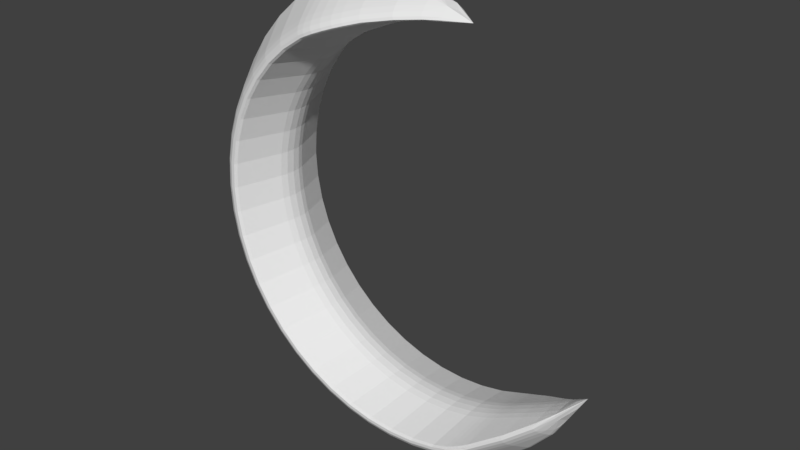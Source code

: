 # Source: crescent_moon_tower.blend  (saved by Blender 2.78.0; exported with 4.5.12 LTS)
import bpy
from mathutils import Matrix  # noqa: F401  (used for matrix-valued properties, if any)

bpy.ops.wm.read_factory_settings(use_empty=True)
scene = bpy.context.scene
scene.name = 'Scene'

# ---- collections
col_collection_1 = bpy.data.collections.new('Collection 1'); scene.collection.children.link(col_collection_1)

# ---- world
world_world = bpy.data.worlds.new('World'); scene.world = world_world
world_world.color = (0.05088, 0.05088, 0.05088)
world_world.use_sun_shadow = False
world_world.sun_shadow_jitter_overblur = 0.0
world_world.cycles.sampling_method = 'MANUAL'

# ---- meshes
me_torus = bpy.data.meshes.new('Torus')
me_torus.from_pydata([(0.3608, 3.029, 0.22), (0.6273, 3.013, -2.702e-09), (0.3742, 3.02, 0.1191), (0.3789, 3.016, -1.661e-18), (0.3742, 3.02, -0.1191), (0.1741, 3.009, 0.2198), (0.1741, 3.009, -0.2198), (0.1896, 2.999, 0.119), (0.195, 2.996, -6.425e-17), (0.1896, 2.999, -0.119), (-0.09875, 2.957, -0.2197), (-0.09875, 2.957, 0.2197), (-0.08112, 2.948, -0.1189), (-0.07493, 2.944, -8.319e-17), (-0.08112, 2.948, 0.1189), (-0.4475, 2.861, -0.2195), (-0.4475, 2.861, 0.2195), (-0.4278, 2.852, -0.1188), (-0.4209, 2.848, -1.019e-16), (-0.4278, 2.852, 0.1188), (-1.231, 2.519, 0.2195), (-1.231, 2.519, -0.2195), (-1.208, 2.511, 0.1188), (-1.199, 2.508, -1.225e-16), (-1.208, 2.511, -0.1188), (-1.538, 2.314, -0.2195), (-1.538, 2.314, 0.2195), (-1.513, 2.307, -0.1188), (-1.504, 2.305, -1.225e-16), (-1.513, 2.307, 0.1188), (-1.816, 2.07, -0.2195), (-1.816, 2.07, 0.2195), (-1.789, 2.065, -0.1188), (-1.779, 2.063, -1.225e-16), (-1.789, 2.065, 0.1188), (-2.059, 1.793, -0.2195), (-2.059, 1.793, 0.2195), (-2.031, 1.789, -0.1188), (-2.021, 1.788, -1.225e-16), (-2.031, 1.789, 0.1188), (-2.264, 1.486, -0.2195), (-2.264, 1.486, 0.2195), (-2.235, 1.484, -0.1188), (-2.224, 1.483, -1.225e-16), (-2.235, 1.484, 0.1188), (-2.428, 1.155, 0.2195), (-2.428, 1.155, -0.2195), (-2.397, 1.155, 0.1188), (-2.386, 1.155, -1.225e-16), (-2.397, 1.155, -0.1188), (-2.546, 0.805, -0.2195), (-2.546, 0.805, 0.2195), (-2.515, 0.8072, -0.1188), (-2.504, 0.808, -1.225e-16), (-2.515, 0.8072, 0.1188), (-2.618, 0.4429, 0.2195), (-2.618, 0.4429, -0.2195), (-2.587, 0.4472, 0.1188), (-2.576, 0.4487, -1.225e-16), (-2.587, 0.4472, -0.1188), (-2.642, 0.0745, -0.2195), (-2.642, 0.0745, 0.2195), (-2.611, 0.08093, -0.1188), (-2.6, 0.08318, -1.225e-16), (-2.611, 0.08093, 0.1188), (-2.618, -0.2939, -0.2195), (-2.618, -0.2939, 0.2195), (-2.587, -0.2853, -0.1188), (-2.576, -0.2823, -1.225e-16), (-2.587, -0.2853, 0.1188), (-2.546, -0.6559, -0.2195), (-2.546, -0.6559, 0.2195), (-2.515, -0.6453, -0.1188), (-2.504, -0.6416, -1.225e-16), (-2.515, -0.6453, 0.1188), (-2.428, -1.006, -0.2195), (-2.428, -1.006, 0.2195), (-2.397, -0.9929, -0.1188), (-2.386, -0.9885, -1.225e-16), (-2.397, -0.9929, 0.1188), (-2.264, -1.337, 0.2195), (-2.264, -1.337, -0.2195), (-2.235, -1.322, 0.1188), (-2.224, -1.317, -1.225e-16), (-2.235, -1.322, -0.1188), (-2.059, -1.644, -0.2195), (-2.059, -1.644, 0.2195), (-2.031, -1.627, -0.1188), (-2.021, -1.622, -1.225e-16), (-2.031, -1.627, 0.1188), (-1.816, -1.921, 0.2195), (-1.816, -1.921, -0.2195), (-1.789, -1.903, 0.1188), (-1.779, -1.897, -1.225e-16), (-1.789, -1.903, -0.1188), (-1.538, -2.165, 0.2195), (-1.538, -2.165, -0.2195), (-1.513, -2.145, 0.1188), (-1.504, -2.138, -1.225e-16), (-1.513, -2.145, -0.1188), (-1.231, -2.37, -0.2195), (-1.231, -2.37, 0.2195), (-1.208, -2.349, -0.1188), (-1.199, -2.342, -1.225e-16), (-1.208, -2.349, 0.1188), (-0.9002, -2.533, -0.2195), (-0.9002, -2.533, 0.2195), (-0.8785, -2.512, -0.1188), (-0.8708, -2.504, -1.225e-16), (-0.8785, -2.512, 0.1188), (-0.5506, -2.652, 0.2195), (-0.5506, -2.652, -0.2195), (-0.5309, -2.63, 0.1188), (-0.524, -2.622, -1.225e-16), (-0.5309, -2.63, -0.1188), (-0.1885, -2.724, 0.2195), (-0.1885, -2.724, -0.2195), (-0.1709, -2.701, 0.1188), (-0.1647, -2.693, -1.225e-16), (-0.1709, -2.701, -0.1188), (0.1799, -2.748, 0.2195), (0.1799, -2.748, -0.2195), (0.1954, -2.725, 0.1188), (0.2008, -2.717, -1.225e-16), (0.1954, -2.725, -0.1188), (0.5482, -2.724, 0.2195), (0.5482, -2.724, -0.2195), (0.5616, -2.701, 0.1188), (0.5663, -2.693, -1.225e-16), (0.5616, -2.701, -0.1188), (0.9103, -2.652, -0.2195), (0.9103, -2.652, 0.2195), (0.9216, -2.63, -0.1188), (0.9256, -2.622, -1.225e-16), (0.9216, -2.63, 0.1188), (1.821, -2.25, 0.2195), (1.821, -2.25, -0.2195), (1.829, -2.23, 0.1188), (1.831, -2.223, -5.685e-09), (1.829, -2.23, -0.1188), (2.14, -2.08, -0.2196), (2.14, -2.08, 0.2196), (2.146, -2.06, -0.1188), (2.148, -2.054, -6.04e-09), (2.146, -2.06, 0.1188), (2.354, -1.95, -0.2198), (2.354, -1.95, 0.2198), (2.549, -1.763, 1.509e-08), (2.358, -1.932, -0.119), (2.359, -1.926, -6.04e-09), (2.358, -1.932, 0.119), (0.3403, 3.124, 0.1729), (0.3466, 3.077, 0.2216), (0.3537, 3.044, 0.2378), (0.3608, 3.029, -0.22), (0.6644, 3.015, -3.552e-05), (0.3537, 3.044, -0.2378), (0.3466, 3.077, -0.2216), (0.3403, 3.124, -0.1729), (0.3353, 3.19, -0.09655), (0.07678, 3.263, 0.1223), (0.1506, 3.024, 0.3217), (0.09017, 3.195, 0.2248), (0.1058, 3.131, 0.3019), (0.1221, 3.078, 0.346), (0.1375, 3.041, 0.3528), (0.07678, 3.263, -0.1223), (0.1506, 3.024, -0.3217), (0.09017, 3.195, -0.2248), (0.1058, 3.131, -0.3019), (0.1221, 3.078, -0.346), (0.1375, 3.041, -0.3528), (-0.1677, 2.995, 0.483), (-0.2755, 3.227, 0.2967), (-0.1839, 3.012, 0.5155), (-0.2049, 3.048, 0.5108), (-0.2288, 3.1, 0.4696), (-0.2531, 3.161, 0.3958), (-0.2755, 3.227, -0.2967), (-0.1677, 2.995, -0.483), (-0.2531, 3.161, -0.3958), (-0.2288, 3.1, -0.4696), (-0.2049, 3.048, -0.5108), (-0.1839, 3.012, -0.5155), (-0.7106, 3.139, 0.4621), (-0.5703, 2.918, 0.6391), (-0.6796, 3.077, 0.5589), (-0.6469, 3.018, 0.6303), (-0.6159, 2.969, 0.6695), (-0.5895, 2.935, 0.6725), (-0.5703, 2.918, -0.6391), (-0.7106, 3.139, -0.4621), (-0.5895, 2.935, -0.6725), (-0.6159, 2.969, -0.6695), (-0.6469, 3.018, -0.6303), (-0.6796, 3.077, -0.5589), (-1.448, 2.588, 0.8363), (-1.648, 2.78, 0.6677), (-1.472, 2.602, 0.8706), (-1.509, 2.632, 0.869), (-1.553, 2.675, 0.8317), (-1.601, 2.726, 0.7623), (-1.648, 2.78, -0.6677), (-1.448, 2.588, -0.8363), (-1.601, 2.726, -0.7623), (-1.553, 2.675, -0.8317), (-1.509, 2.632, -0.869), (-1.472, 2.602, -0.8706), (-1.771, 2.372, 0.8363), (-1.999, 2.546, 0.6677), (-1.798, 2.385, 0.8706), (-1.839, 2.412, 0.869), (-1.889, 2.45, 0.8317), (-1.945, 2.496, 0.7623), (-1.771, 2.372, -0.8363), (-1.999, 2.546, -0.6677), (-1.798, 2.385, -0.8706), (-1.839, 2.412, -0.869), (-1.889, 2.45, -0.8317), (-1.945, 2.496, -0.7623), (-2.063, 2.116, 0.8363), (-2.317, 2.267, 0.6677), (-2.092, 2.127, 0.8706), (-2.137, 2.15, 0.869), (-2.194, 2.183, 0.8317), (-2.255, 2.224, 0.7623), (-2.063, 2.116, -0.8363), (-2.317, 2.267, -0.6677), (-2.092, 2.127, -0.8706), (-2.137, 2.15, -0.869), (-2.194, 2.183, -0.8317), (-2.255, 2.224, -0.7623), (-2.319, 1.824, 0.8363), (-2.595, 1.95, 0.6677), (-2.35, 1.832, 0.8706), (-2.399, 1.851, 0.869), (-2.46, 1.879, 0.8317), (-2.528, 1.913, 0.7623), (-2.595, 1.95, -0.6677), (-2.319, 1.824, -0.8363), (-2.528, 1.913, -0.7623), (-2.46, 1.879, -0.8317), (-2.399, 1.851, -0.869), (-2.35, 1.832, -0.8706), (-2.535, 1.501, 0.8363), (-2.83, 1.599, 0.6677), (-2.568, 1.507, 0.8706), (-2.62, 1.521, 0.869), (-2.685, 1.543, 0.8317), (-2.757, 1.57, 0.7623), (-2.535, 1.501, -0.8363), (-2.83, 1.599, -0.6677), (-2.568, 1.507, -0.8706), (-2.62, 1.521, -0.869), (-2.685, 1.543, -0.8317), (-2.757, 1.57, -0.7623), (-2.707, 1.152, 0.8363), (-3.016, 1.22, 0.6677), (-2.741, 1.156, 0.8706), (-2.795, 1.165, 0.869), (-2.864, 1.18, 0.8317), (-2.94, 1.199, 0.7623), (-2.707, 1.152, -0.8363), (-3.016, 1.22, -0.6677), (-2.741, 1.156, -0.8706), (-2.795, 1.165, -0.869), (-2.864, 1.18, -0.8317), (-2.94, 1.199, -0.7623), (-3.152, 0.8207, 0.6677), (-2.832, 0.7845, 0.8363), (-3.073, 0.8081, 0.7623), (-2.994, 0.7972, 0.8317), (-2.923, 0.7892, 0.869), (-2.867, 0.7848, 0.8706), (-2.832, 0.7845, -0.8363), (-3.152, 0.8207, -0.6677), (-2.867, 0.7848, -0.8706), (-2.923, 0.7892, -0.869), (-2.994, 0.7972, -0.8317), (-3.073, 0.8081, -0.7623), (-3.234, 0.4067, 0.6677), (-2.907, 0.4034, 0.8363), (-3.153, 0.4029, 0.7623), (-3.073, 0.4006, 0.8317), (-3.0, 0.3998, 0.869), (-2.943, 0.4008, 0.8706), (-3.234, 0.4067, -0.6677), (-2.907, 0.4034, -0.8363), (-3.153, 0.4029, -0.7623), (-3.073, 0.4006, -0.8317), (-3.0, 0.3998, -0.869), (-2.943, 0.4008, -0.8706), (-2.933, 0.01563, 0.8363), (-3.262, -0.01452, 0.6677), (-2.969, 0.01009, 0.8706), (-3.026, 0.003671, 0.869), (-3.099, -0.002998, 0.8317), (-3.18, -0.009265, 0.7623), (-3.262, -0.01452, -0.6677), (-2.933, 0.01563, -0.8363), (-3.18, -0.009265, -0.7623), (-3.099, -0.002998, -0.8317), (-3.026, 0.003671, -0.869), (-2.969, 0.01009, -0.8706), (-2.907, -0.3721, 0.8363), (-3.234, -0.4357, 0.6677), (-2.943, -0.3806, 0.8706), (-3.0, -0.3925, 0.869), (-3.073, -0.4066, 0.8317), (-3.153, -0.4215, 0.7623), (-3.234, -0.4357, -0.6677), (-2.907, -0.3721, -0.8363), (-3.153, -0.4215, -0.7623), (-3.073, -0.4066, -0.8317), (-3.0, -0.3925, -0.869), (-2.943, -0.3806, -0.8706), (-2.832, -0.7532, 0.8363), (-3.152, -0.8497, 0.6677), (-2.867, -0.7647, 0.8706), (-2.923, -0.7819, 0.869), (-2.994, -0.8032, 0.8317), (-3.073, -0.8266, 0.7623), (-2.832, -0.7532, -0.8363), (-3.152, -0.8497, -0.6677), (-2.867, -0.7647, -0.8706), (-2.923, -0.7819, -0.869), (-2.994, -0.8032, -0.8317), (-3.073, -0.8266, -0.7623), (-2.707, -1.121, 0.8363), (-3.016, -1.249, 0.6677), (-2.741, -1.135, 0.8706), (-2.795, -1.158, 0.869), (-2.864, -1.186, 0.8317), (-2.94, -1.218, 0.7623), (-2.707, -1.121, -0.8363), (-3.016, -1.249, -0.6677), (-2.741, -1.135, -0.8706), (-2.795, -1.158, -0.869), (-2.864, -1.186, -0.8317), (-2.94, -1.218, -0.7623), (-2.83, -1.628, 0.6677), (-2.535, -1.47, 0.8363), (-2.757, -1.588, 0.7623), (-2.685, -1.549, 0.8317), (-2.62, -1.514, 0.869), (-2.568, -1.487, 0.8706), (-2.535, -1.47, -0.8363), (-2.83, -1.628, -0.6677), (-2.568, -1.487, -0.8706), (-2.62, -1.514, -0.869), (-2.685, -1.549, -0.8317), (-2.757, -1.588, -0.7623), (-2.319, -1.793, 0.8363), (-2.595, -1.979, 0.6677), (-2.35, -1.812, 0.8706), (-2.399, -1.844, 0.869), (-2.46, -1.885, 0.8317), (-2.528, -1.932, 0.7623), (-2.319, -1.793, -0.8363), (-2.595, -1.979, -0.6677), (-2.35, -1.812, -0.8706), (-2.399, -1.844, -0.869), (-2.46, -1.885, -0.8317), (-2.528, -1.932, -0.7623), (-2.317, -2.296, 0.6677), (-2.063, -2.085, 0.8363), (-2.255, -2.242, 0.7623), (-2.194, -2.189, 0.8317), (-2.137, -2.143, 0.869), (-2.092, -2.107, 0.8706), (-2.063, -2.085, -0.8363), (-2.317, -2.296, -0.6677), (-2.092, -2.107, -0.8706), (-2.137, -2.143, -0.869), (-2.194, -2.189, -0.8317), (-2.255, -2.242, -0.7623), (-1.999, -2.575, 0.6677), (-1.771, -2.341, 0.8363), (-1.945, -2.515, 0.7623), (-1.889, -2.456, 0.8317), (-1.839, -2.404, 0.869), (-1.798, -2.365, 0.8706), (-1.999, -2.575, -0.6677), (-1.771, -2.341, -0.8363), (-1.945, -2.515, -0.7623), (-1.889, -2.456, -0.8317), (-1.839, -2.404, -0.869), (-1.798, -2.365, -0.8706), (-1.448, -2.557, 0.8363), (-1.648, -2.809, 0.6677), (-1.472, -2.582, 0.8706), (-1.509, -2.625, 0.869), (-1.553, -2.681, 0.8317), (-1.601, -2.744, 0.7623), (-1.448, -2.557, -0.8363), (-1.648, -2.809, -0.6677), (-1.472, -2.582, -0.8706), (-1.509, -2.625, -0.869), (-1.553, -2.681, -0.8317), (-1.601, -2.744, -0.7623), (-1.099, -2.729, 0.8363), (-1.27, -2.996, 0.6677), (-1.121, -2.755, 0.8706), (-1.153, -2.8, 0.869), (-1.19, -2.86, 0.8317), (-1.231, -2.927, 0.7623), (-1.27, -2.996, -0.6677), (-1.099, -2.729, -0.8363), (-1.231, -2.927, -0.7623), (-1.19, -2.86, -0.8317), (-1.153, -2.8, -0.869), (-1.121, -2.755, -0.8706), (-0.7311, -2.854, 0.8363), (-0.8702, -3.131, 0.6677), (-0.7504, -2.881, 0.8706), (-0.7767, -2.928, 0.869), (-0.8075, -2.99, 0.8317), (-0.8397, -3.06, 0.7623), (-0.7311, -2.854, -0.8363), (-0.8702, -3.131, -0.6677), (-0.7504, -2.881, -0.8706), (-0.7767, -2.928, -0.869), (-0.8075, -2.99, -0.8317), (-0.8397, -3.06, -0.7623), (-0.35, -2.93, 0.8363), (-0.4562, -3.214, 0.6677), (-0.3664, -2.958, 0.8706), (-0.3873, -3.006, 0.869), (-0.4108, -3.068, 0.8317), (-0.4346, -3.14, 0.7623), (-0.4562, -3.214, -0.6677), (-0.35, -2.93, -0.8363), (-0.4346, -3.14, -0.7623), (-0.4108, -3.068, -0.8317), (-0.3873, -3.006, -0.869), (-0.3664, -2.958, -0.8706), (0.03773, -2.955, 0.8363), (-0.03504, -3.241, 0.6677), (0.02436, -2.983, 0.8706), (0.008862, -3.032, 0.869), (-0.007239, -3.095, 0.8317), (-0.02237, -3.167, 0.7623), (0.03773, -2.955, -0.8363), (-0.03504, -3.241, -0.6677), (0.02436, -2.983, -0.8706), (0.008862, -3.032, -0.869), (-0.007239, -3.095, -0.8317), (-0.02237, -3.167, -0.7623), (0.4255, -2.93, 0.8363), (0.3861, -3.214, 0.6677), (0.4151, -2.958, 0.8706), (0.405, -3.006, 0.869), (0.3963, -3.068, 0.8317), (0.3898, -3.14, 0.7623), (0.4255, -2.93, -0.8363), (0.3861, -3.214, -0.6677), (0.4151, -2.958, -0.8706), (0.405, -3.006, -0.869), (0.3963, -3.068, -0.8317), (0.3898, -3.14, -0.7623), (0.8001, -3.131, 0.6677), (0.8066, -2.854, 0.8363), (0.795, -3.06, 0.7623), (0.793, -2.99, 0.8317), (0.7944, -2.928, 0.869), (0.7991, -2.881, 0.8706), (0.8066, -2.854, -0.8363), (0.8001, -3.131, -0.6677), (0.7991, -2.881, -0.8706), (0.7944, -2.928, -0.869), (0.793, -2.99, -0.8317), (0.795, -3.06, -0.7623), (1.782, -2.359, 0.579), (1.839, -2.614, 0.4025), (1.78, -2.385, 0.6124), (1.786, -2.428, 0.6095), (1.798, -2.484, 0.5704), (1.816, -2.548, 0.4991), (1.782, -2.359, -0.579), (1.839, -2.614, -0.4025), (1.78, -2.385, -0.6124), (1.786, -2.428, -0.6095), (1.798, -2.484, -0.5704), (1.816, -2.548, -0.4991), (2.127, -2.124, 0.3731), (2.215, -2.364, 0.1847), (2.128, -2.147, 0.4053), (2.139, -2.188, 0.4002), (2.158, -2.241, 0.3586), (2.184, -2.302, 0.2843), (2.215, -2.364, -0.1847), (2.127, -2.124, -0.3731), (2.184, -2.302, -0.2843), (2.158, -2.241, -0.3586), (2.139, -2.188, -0.4002), (2.128, -2.147, -0.4053), (2.357, -1.966, 0.2349), (2.372, -1.996, 0.2173), (2.395, -2.038, 0.1686), (2.701, -1.655, -2.775e-05), (2.395, -2.038, -0.1686), (2.372, -1.996, -0.2173), (2.357, -1.966, -0.2349), (0.07585, 3.269, 0.1134), (0.07585, 3.269, -0.1134), (0.07218, 3.29, 0.06139), (0.07089, 3.297, 0.0), (0.07218, 3.29, -0.06139), (-0.3103, 3.337, 0.1144), (-0.3103, 3.337, -0.1144), (-0.317, 3.358, 0.06191), (-0.3193, 3.365, 5.96e-08), (-0.317, 3.358, -0.06191), (-0.8058, 3.343, -0.1153), (-0.8058, 3.343, 0.1153), (-0.8155, 3.363, -0.06239), (-0.8189, 3.371, 4.47e-08), (-0.8155, 3.363, 0.06239), (-1.887, 3.068, -0.1162), (-1.887, 3.068, 0.1162), (-1.902, 3.086, -0.06291), (-1.907, 3.093, 5.215e-08), (-1.902, 3.086, 0.06291), (-2.277, 2.807, 0.1162), (-2.277, 2.807, -0.1162), (-2.295, 2.824, 0.06291), (-2.301, 2.83, 6.706e-08), (-2.295, 2.824, -0.06291), (-2.629, 2.498, 0.1162), (-2.629, 2.498, -0.1162), (-2.65, 2.512, 0.06291), (-2.657, 2.518, 8.941e-08), (-2.65, 2.512, -0.06291), (-2.939, 2.145, -0.1162), (-2.939, 2.145, 0.1162), (-2.961, 2.157, -0.06291), (-2.969, 2.162, 8.196e-08), (-2.961, 2.157, 0.06291), (-3.199, 1.755, 0.1162), (-3.199, 1.755, -0.1162), (-3.223, 1.765, 0.06291), (-3.232, 1.768, 9.686e-08), (-3.223, 1.765, -0.06291), (-3.407, 1.334, 0.1162), (-3.407, 1.334, -0.1162), (-3.432, 1.341, 0.06291), (-3.441, 1.344, 9.686e-08), (-3.432, 1.341, -0.06291), (-3.558, 0.8897, -0.1162), (-3.558, 0.8897, 0.1162), (-3.584, 0.8942, -0.06291), (-3.593, 0.8957, 1.043e-07), (-3.584, 0.8942, 0.06291), (-3.649, 0.4296, -0.1162), (-3.649, 0.4296, 0.1162), (-3.676, 0.431, -0.06291), (-3.685, 0.4315, 9.686e-08), (-3.676, 0.431, 0.06291), (-3.68, -0.0386, 0.1162), (-3.68, -0.0386, -0.1162), (-3.707, -0.04016, 0.06291), (-3.716, -0.0407, 9.686e-08), (-3.707, -0.04016, -0.06291), (-3.649, -0.5068, -0.1162), (-3.649, -0.5068, 0.1162), (-3.676, -0.5113, -0.06291), (-3.685, -0.513, 8.941e-08), (-3.676, -0.5113, 0.06291), (-3.558, -0.9669, 0.1162), (-3.558, -0.9669, -0.1162), (-3.584, -0.9745, 0.06291), (-3.593, -0.9771, 9.686e-08), (-3.584, -0.9745, -0.06291), (-3.407, -1.411, -0.1162), (-3.407, -1.411, 0.1162), (-3.432, -1.422, -0.06291), (-3.441, -1.425, 8.941e-08), (-3.432, -1.422, 0.06291), (-3.199, -1.832, 0.1162), (-3.199, -1.832, -0.1162), (-3.223, -1.845, 0.06291), (-3.232, -1.85, 8.941e-08), (-3.223, -1.845, -0.06291), (-2.939, -2.222, 0.1162), (-2.939, -2.222, -0.1162), (-2.961, -2.238, 0.06291), (-2.969, -2.243, 1.118e-07), (-2.961, -2.238, -0.06291), (-2.629, -2.575, -0.1162), (-2.629, -2.575, 0.1162), (-2.65, -2.593, -0.06291), (-2.657, -2.599, 9.686e-08), (-2.65, -2.593, 0.06291), (-2.277, -2.884, -0.1162), (-2.277, -2.884, 0.1162), (-2.295, -2.904, -0.06291), (-2.301, -2.911, 5.96e-08), (-2.295, -2.904, 0.06291), (-1.887, -3.145, -0.1162), (-1.887, -3.145, 0.1162), (-1.902, -3.166, -0.06291), (-1.907, -3.174, 2.98e-08), (-1.902, -3.166, 0.06291), (-1.466, -3.352, 0.1162), (-1.466, -3.352, -0.1162), (-1.478, -3.375, 0.06291), (-1.483, -3.383, 5.215e-08), (-1.478, -3.375, -0.06291), (-1.021, -3.503, 0.1162), (-1.021, -3.503, -0.1162), (-1.031, -3.527, 0.06291), (-1.035, -3.535, 6.706e-08), (-1.031, -3.527, -0.06291), (-0.5613, -3.595, 0.1162), (-0.5613, -3.595, -0.1162), (-0.5681, -3.619, 0.06291), (-0.5705, -3.628, 7.451e-08), (-0.5681, -3.619, -0.06291), (-0.09319, -3.625, 0.1162), (-0.09319, -3.625, -0.1162), (-0.09695, -3.65, 0.06291), (-0.09827, -3.659, 8.941e-08), (-0.09695, -3.65, -0.06291), (0.375, -3.595, 0.1162), (0.375, -3.595, -0.1162), (0.3742, -3.619, 0.06291), (0.374, -3.628, 8.941e-08), (0.3742, -3.619, -0.06291), (0.8351, -3.503, -0.1162), (0.8351, -3.503, 0.1162), (0.8374, -3.527, -0.06291), (0.8382, -3.535, 8.941e-08), (0.8374, -3.527, 0.06291), (1.902, -2.789, 0.1151), (1.902, -2.789, -0.1151), (1.91, -2.811, 0.06228), (1.913, -2.818, 6.833e-08), (1.91, -2.811, -0.06228), (2.236, -2.404, 0.114), (2.236, -2.404, -0.114), (2.246, -2.424, 0.06168), (2.249, -2.43, 5.356e-08), (2.246, -2.424, -0.06168), (2.309, -2.277, 0.114), (2.309, -2.277, -0.114), (2.356, -2.235, 0.06168), (2.372, -2.22, 3.866e-08), (2.356, -2.235, -0.06168), (0.09533, 3.262, -0.1134), (0.09533, 3.262, 0.1134), (0.3353, 3.19, 0.09651), (0.4393, 3.129, -1.146e-05), (0.1679, 3.257, -0.06139), (0.1934, 3.255, 6.706e-08), (0.1679, 3.257, 0.06139), (1.102, -2.586, 0.2195), (1.409, -2.458, 0.2195), (1.174, -2.56, 0.2195), (1.258, -2.527, 0.2195), (1.34, -2.49, 0.2195), (1.409, -2.458, -0.2195), (1.102, -2.586, -0.2195), (1.34, -2.49, -0.2195), (1.258, -2.527, -0.2195), (1.174, -2.56, -0.2195), (1.419, -2.436, 0.1188), (1.112, -2.565, 0.1188), (1.35, -2.469, 0.1188), (1.267, -2.505, 0.1188), (1.183, -2.539, 0.1188), (1.422, -2.429, -1.227e-09), (1.115, -2.558, 2.192e-10), (1.353, -2.462, -6.185e-10), (1.27, -2.498, -1.31e-10), (1.187, -2.531, 1.673e-10), (1.419, -2.436, -0.1188), (1.112, -2.565, -0.1188), (1.35, -2.469, -0.1188), (1.267, -2.505, -0.1188), (1.183, -2.539, -0.1188), (1.042, -3.049, 0.6677), (1.36, -2.9, 0.6013), (1.115, -3.022, 0.6626), (1.2, -2.983, 0.6482), (1.286, -2.941, 0.6267), (1.333, -2.632, 0.7689), (1.017, -2.782, 0.8363), (1.257, -2.671, 0.7902), (1.175, -2.712, 0.8096), (1.093, -2.75, 0.8253), (1.346, -2.831, 0.6957), (1.028, -2.98, 0.7623), (1.273, -2.872, 0.7212), (1.187, -2.914, 0.7428), (1.101, -2.953, 0.7573), (1.335, -2.763, 0.7649), (1.018, -2.913, 0.8317), (1.262, -2.804, 0.7905), (1.176, -2.847, 0.8122), (1.091, -2.885, 0.8266), (1.329, -2.704, 0.802), (1.013, -2.854, 0.869), (1.256, -2.745, 0.8276), (1.171, -2.788, 0.8494), (1.085, -2.826, 0.8639), (1.329, -2.659, 0.8034), (1.012, -2.809, 0.8706), (1.253, -2.698, 0.8246), (1.17, -2.738, 0.8439), (1.088, -2.776, 0.8596), (1.36, -2.9, -0.6013), (1.042, -3.049, -0.6677), (1.286, -2.941, -0.6267), (1.2, -2.983, -0.6482), (1.115, -3.022, -0.6626), (1.017, -2.782, -0.8363), (1.333, -2.632, -0.7689), (1.093, -2.75, -0.8253), (1.175, -2.712, -0.8096), (1.257, -2.671, -0.7902), (1.346, -2.831, -0.6957), (1.028, -2.98, -0.7623), (1.273, -2.872, -0.7212), (1.187, -2.914, -0.7428), (1.101, -2.953, -0.7573), (1.335, -2.763, -0.7649), (1.018, -2.913, -0.8317), (1.262, -2.804, -0.7905), (1.176, -2.847, -0.8122), (1.091, -2.885, -0.8266), (1.329, -2.704, -0.802), (1.013, -2.854, -0.869), (1.256, -2.745, -0.8276), (1.171, -2.788, -0.8494), (1.085, -2.826, -0.8639), (1.329, -2.659, -0.8034), (1.012, -2.809, -0.8706), (1.253, -2.698, -0.8246), (1.17, -2.738, -0.8439), (1.088, -2.776, -0.8596), (1.431, -3.216, 0.116), (1.122, -3.406, 0.1162), (1.361, -3.272, 0.1161), (1.277, -3.328, 0.1162), (1.194, -3.375, 0.1162), (1.122, -3.406, -0.1162), (1.431, -3.216, -0.116), (1.194, -3.375, -0.1162), (1.277, -3.328, -0.1162), (1.361, -3.272, -0.1161), (1.436, -3.239, 0.06276), (1.127, -3.429, 0.06291), (1.366, -3.295, 0.06282), (1.283, -3.351, 0.06287), (1.199, -3.398, 0.0629), (1.438, -3.247, 6.722e-08), (1.129, -3.437, 7.479e-08), (1.368, -3.303, 6.764e-08), (1.284, -3.359, 6.927e-08), (1.201, -3.406, 7.171e-08), (1.436, -3.239, -0.06276), (1.127, -3.429, -0.06291), (1.366, -3.295, -0.06282), (1.283, -3.351, -0.06287), (1.199, -3.398, -0.0629), (-0.6266, 2.79, 0.2195), (-1.163, 2.552, 0.2195), (-0.7513, 2.739, 0.2195), (-0.897, 2.676, 0.2195), (-1.042, 2.61, 0.2195), (-1.163, 2.552, -0.2195), (-0.6266, 2.79, -0.2195), (-1.042, 2.61, -0.2195), (-0.897, 2.676, -0.2195), (-0.7513, 2.739, -0.2195), (-1.141, 2.544, 0.1188), (-0.6049, 2.782, 0.1188), (-1.02, 2.602, 0.1188), (-0.8754, 2.667, 0.1188), (-0.7296, 2.73, 0.1188), (-1.134, 2.541, -1.229e-16), (-0.5973, 2.779, -1.107e-16), (-1.012, 2.599, 0.0), (-0.8677, 2.664, 0.0), (-0.722, 2.727, 0.0), (-1.141, 2.544, -0.1188), (-0.6049, 2.782, -0.1188), (-1.02, 2.602, -0.1188), (-0.8754, 2.667, -0.1188), (-0.7296, 2.73, -0.1188), (-0.9592, 3.062, 0.5535), (-1.533, 2.837, 0.6677), (-1.098, 3.016, 0.5972), (-1.256, 2.957, 0.6342), (-1.409, 2.894, 0.659), (-1.362, 2.63, 0.8363), (-0.7879, 2.853, 0.7202), (-1.238, 2.687, 0.8274), (-1.085, 2.749, 0.8023), (-0.927, 2.808, 0.7646), (-1.494, 2.779, 0.7623), (-0.9201, 3.003, 0.6477), (-1.369, 2.835, 0.7536), (-1.217, 2.898, 0.7288), (-1.059, 2.957, 0.6916), (-1.453, 2.724, 0.8317), (-0.8796, 2.948, 0.7166), (-1.329, 2.781, 0.823), (-1.176, 2.843, 0.798), (-1.019, 2.902, 0.7606), (-1.416, 2.678, 0.869), (-0.8418, 2.901, 0.7535), (-1.291, 2.735, 0.8602), (-1.139, 2.797, 0.8352), (-0.9808, 2.856, 0.7977), (-1.384, 2.646, 0.8706), (-0.8101, 2.869, 0.7547), (-1.26, 2.703, 0.8618), (-1.107, 2.765, 0.8366), (-0.9492, 2.823, 0.799), (-0.7879, 2.853, -0.7202), (-1.362, 2.63, -0.8363), (-0.927, 2.808, -0.7646), (-1.085, 2.749, -0.8023), (-1.238, 2.687, -0.8274), (-1.533, 2.837, -0.6677), (-0.9592, 3.062, -0.5535), (-1.409, 2.894, -0.659), (-1.256, 2.957, -0.6342), (-1.098, 3.016, -0.5972), (-1.384, 2.646, -0.8706), (-0.8101, 2.869, -0.7547), (-1.26, 2.703, -0.8618), (-1.107, 2.765, -0.8366), (-0.9492, 2.823, -0.799), (-1.416, 2.678, -0.869), (-0.8418, 2.901, -0.7535), (-1.291, 2.735, -0.8602), (-1.139, 2.797, -0.8352), (-0.9808, 2.856, -0.7977), (-1.453, 2.724, -0.8317), (-0.8796, 2.948, -0.7166), (-1.329, 2.781, -0.823), (-1.176, 2.843, -0.798), (-1.019, 2.902, -0.7606), (-1.494, 2.779, -0.7623), (-0.9201, 3.003, -0.6477), (-1.369, 2.835, -0.7536), (-1.217, 2.898, -0.7288), (-1.059, 2.957, -0.6916), (2.593, -1.839, -0.03986), (2.372, -2.22, 3.866e-08), (2.356, -2.235, -0.06169), (2.309, -2.277, -0.114), (2.253, -2.246, -0.2346), (2.396, -2.038, -0.1686), (2.538, -1.934, -0.0299), (2.483, -2.029, -0.01993), (2.427, -2.124, -0.009963), (-1.116, 3.311, -0.1157), (-1.729, 3.145, -0.1162), (-1.27, 3.287, -0.1159), (-1.44, 3.248, -0.1161), (-1.601, 3.198, -0.1162), (-1.729, 3.145, 0.1162), (-1.116, 3.311, 0.1157), (-1.601, 3.198, 0.1162), (-1.44, 3.248, 0.1161), (-1.27, 3.287, 0.1159), (-1.741, 3.165, -0.06291), (-1.128, 3.331, -0.06263), (-1.614, 3.218, -0.06289), (-1.453, 3.268, -0.06283), (-1.282, 3.307, -0.06274), (-1.746, 3.172, 4.365e-08), (-1.133, 3.338, 3.766e-08), (-1.618, 3.225, 3.9e-08), (-1.457, 3.275, 3.621e-08), (-1.287, 3.314, 3.574e-08), (-1.741, 3.165, 0.06291), (-1.128, 3.331, 0.06264), (-1.614, 3.218, 0.06289), (-1.453, 3.268, 0.06283), (-1.282, 3.307, 0.06274), (2.372, -2.22, 3.866e-08), (2.593, -1.839, 0.03981), (2.396, -2.038, 0.1686), (2.253, -2.246, 0.2346), (2.309, -2.277, 0.114), (2.356, -2.235, 0.06169), (2.427, -2.124, 0.009949), (2.483, -2.029, 0.0199), (2.538, -1.934, 0.02987)], [], [(155, 0, 1), (508, 514, 184, 173), (648, 166, 504), (649, 503, 160), (0, 161, 5), (154, 6, 167), (155, 1, 154), (161, 172, 11, 5), (178, 191, 513, 509), (184, 790, 801, 186), (6, 10, 179, 167), (172, 185, 16, 11), (192, 831, 836, 193), (191, 826, 859, 513), (10, 15, 190, 179), (16, 765, 776, 19), (202, 215, 524, 518), (815, 198, 196, 795), (19, 776, 781, 18), (785, 24, 21, 770), (215, 227, 529, 524), (519, 523, 209, 197), (15, 771, 820, 190), (196, 208, 26, 20), (227, 238, 533, 529), (523, 528, 221, 209), (21, 25, 214, 203), (208, 220, 31, 26), (238, 251, 539, 533), (528, 534, 233, 221), (25, 30, 226, 214), (220, 232, 36, 31), (244, 256, 45, 41), (534, 538, 245, 233), (30, 35, 239, 226), (232, 244, 41, 36), (256, 269, 51, 45), (538, 543, 257, 245), (35, 40, 250, 239), (543, 549, 268, 257), (263, 275, 548, 544), (251, 263, 544, 539), (40, 46, 262, 250), (549, 554, 280, 268), (269, 281, 55, 51), (286, 298, 559, 553), (46, 50, 274, 262), (554, 558, 293, 280), (558, 564, 305, 293), (275, 286, 553, 548), (50, 56, 287, 274), (281, 292, 61, 55), (292, 304, 66, 61), (298, 310, 563, 559), (56, 60, 299, 287), (564, 568, 317, 305), (304, 316, 71, 66), (316, 328, 76, 71), (60, 65, 311, 299), (568, 574, 329, 317), (328, 341, 80, 76), (310, 323, 569, 563), (65, 70, 322, 311), (574, 578, 340, 329), (341, 352, 86, 80), (323, 335, 573, 569), (70, 75, 334, 322), (578, 583, 353, 340), (347, 359, 584, 579), (335, 347, 579, 573), (75, 81, 346, 334), (583, 589, 364, 353), (352, 365, 90, 86), (359, 371, 588, 584), (81, 85, 358, 346), (589, 594, 376, 364), (365, 377, 95, 90), (371, 382, 593, 588), (85, 91, 370, 358), (594, 599, 389, 376), (377, 388, 101, 95), (382, 395, 598, 593), (91, 96, 383, 370), (599, 603, 401, 389), (395, 406, 604, 598), (400, 412, 110, 106), (96, 100, 394, 383), (388, 400, 106, 101), (412, 424, 115, 110), (603, 608, 413, 401), (100, 105, 407, 394), (608, 613, 425, 413), (424, 436, 120, 115), (406, 419, 609, 604), (105, 111, 418, 407), (613, 618, 437, 425), (430, 443, 619, 614), (419, 430, 614, 609), (111, 116, 431, 418), (618, 623, 449, 437), (436, 448, 125, 120), (443, 455, 624, 619), (116, 121, 442, 431), (623, 629, 460, 449), (448, 461, 131, 125), (455, 467, 628, 624), (121, 126, 454, 442), (460, 680, 691, 462), (131, 655, 666, 134), (471, 721, 711, 467), (126, 130, 466, 454), (705, 474, 472, 685), (479, 490, 639, 634), (466, 715, 736, 468), (134, 666, 671, 133), (675, 139, 136, 660), (638, 643, 485), (633, 638, 485, 473), (130, 661, 715, 466), (472, 484, 141, 135), (490, 644, 639), (850, 855, 500, 499), (136, 140, 491, 478), (484, 146, 141), (140, 145, 491), (146, 499, 147), (145, 147, 499), (0, 2, 1), (2, 3, 1), (3, 4, 1), (4, 154, 1), (145, 148, 147), (148, 149, 147), (149, 150, 147), (150, 146, 147), (766, 20, 22, 775), (775, 22, 23, 780), (780, 23, 24, 785), (770, 21, 203, 821), (41, 45, 47, 44), (44, 47, 48, 43), (43, 48, 49, 42), (42, 49, 46, 40), (656, 135, 137, 665), (665, 137, 138, 670), (670, 138, 139, 675), (660, 136, 478, 716), (106, 110, 112, 109), (109, 112, 113, 108), (108, 113, 114, 107), (107, 114, 111, 105), (36, 41, 44, 39), (39, 44, 43, 38), (38, 43, 42, 37), (37, 42, 40, 35), (51, 55, 57, 54), (54, 57, 58, 53), (53, 58, 59, 52), (52, 59, 56, 50), (795, 196, 20, 766), (18, 781, 786, 17), (514, 865, 790, 184), (17, 786, 771, 15), (110, 115, 117, 112), (112, 117, 118, 113), (113, 118, 119, 114), (114, 119, 116, 111), (31, 36, 39, 34), (34, 39, 38, 33), (33, 38, 37, 32), (32, 37, 35, 30), (101, 106, 109, 104), (104, 109, 108, 103), (103, 108, 107, 102), (102, 107, 105, 100), (26, 31, 34, 29), (29, 34, 33, 28), (28, 33, 32, 27), (27, 32, 30, 25), (76, 80, 82, 79), (79, 82, 83, 78), (78, 83, 84, 77), (77, 84, 81, 75), (685, 472, 135, 656), (133, 671, 676, 132), (629, 741, 680, 460), (132, 676, 661, 130), (20, 26, 29, 22), (22, 29, 28, 23), (23, 28, 27, 24), (24, 27, 25, 21), (71, 76, 79, 74), (74, 79, 78, 73), (73, 78, 77, 72), (72, 77, 75, 70), (66, 71, 74, 69), (69, 74, 73, 68), (68, 73, 72, 67), (67, 72, 70, 65), (61, 66, 69, 64), (64, 69, 68, 63), (63, 68, 67, 62), (62, 67, 65, 60), (86, 90, 92, 89), (89, 92, 93, 88), (88, 93, 94, 87), (87, 94, 91, 85), (141, 146, 150, 144), (144, 150, 149, 143), (143, 149, 148, 142), (142, 148, 145, 140), (80, 86, 89, 82), (82, 89, 88, 83), (83, 88, 87, 84), (84, 87, 85, 81), (90, 95, 97, 92), (92, 97, 98, 93), (93, 98, 99, 94), (94, 99, 96, 91), (0, 5, 7, 2), (2, 7, 8, 3), (3, 8, 9, 4), (4, 9, 6, 154), (135, 141, 144, 137), (137, 144, 143, 138), (138, 143, 142, 139), (139, 142, 140, 136), (55, 61, 64, 57), (57, 64, 63, 58), (58, 63, 62, 59), (59, 62, 60, 56), (95, 101, 104, 97), (97, 104, 103, 98), (98, 103, 102, 99), (99, 102, 100, 96), (115, 120, 122, 117), (117, 122, 123, 118), (118, 123, 124, 119), (119, 124, 121, 116), (11, 16, 19, 14), (14, 19, 18, 13), (13, 18, 17, 12), (12, 17, 15, 10), (120, 125, 127, 122), (122, 127, 128, 123), (123, 128, 129, 124), (124, 129, 126, 121), (45, 51, 54, 47), (47, 54, 53, 48), (48, 53, 52, 49), (49, 52, 50, 46), (125, 131, 134, 127), (127, 134, 133, 128), (128, 133, 132, 129), (129, 132, 130, 126), (5, 11, 14, 7), (7, 14, 13, 8), (8, 13, 12, 9), (9, 12, 10, 6), (159, 168, 166, 648), (650, 151, 155), (151, 152, 155), (152, 153, 155), (153, 0, 155), (154, 156, 155), (156, 157, 155), (157, 158, 155), (158, 159, 155), (146, 496, 499), (496, 497, 499), (497, 498, 499), (643, 645, 889, 888), (650, 649, 160, 162), (646, 884, 889, 645), (850, 499, 885), (500, 501, 499), (501, 502, 499), (502, 145, 499), (329, 340, 342, 333), (333, 342, 343, 332), (332, 343, 344, 331), (331, 344, 345, 330), (330, 345, 341, 328), (725, 482, 483, 720), (468, 736, 731, 469), (469, 731, 726, 470), (470, 726, 721, 471), (710, 479, 634, 746), (203, 214, 216, 207), (207, 216, 217, 206), (206, 217, 218, 205), (205, 218, 219, 204), (204, 219, 215, 202), (449, 460, 462, 453), (453, 462, 463, 452), (452, 463, 464, 451), (451, 464, 465, 450), (450, 465, 461, 448), (317, 329, 333, 321), (321, 333, 332, 320), (320, 332, 331, 319), (319, 331, 330, 318), (318, 330, 328, 316), (179, 190, 192, 183), (183, 192, 193, 182), (182, 193, 194, 181), (181, 194, 195, 180), (180, 195, 191, 178), (305, 317, 321, 309), (309, 321, 320, 308), (308, 320, 319, 307), (307, 319, 318, 306), (306, 318, 316, 304), (437, 449, 453, 441), (441, 453, 452, 440), (440, 452, 451, 439), (439, 451, 450, 438), (438, 450, 448, 436), (257, 268, 270, 261), (261, 270, 271, 260), (260, 271, 272, 259), (259, 272, 273, 258), (258, 273, 269, 256), (425, 437, 441, 429), (429, 441, 440, 428), (428, 440, 439, 427), (427, 439, 438, 426), (426, 438, 436, 424), (167, 179, 183, 171), (171, 183, 182, 170), (170, 182, 181, 169), (169, 181, 180, 168), (168, 180, 178, 166), (681, 473, 477, 690), (690, 477, 476, 695), (695, 476, 475, 700), (700, 475, 474, 705), (462, 691, 696, 463), (293, 305, 309, 297), (297, 309, 308, 296), (296, 308, 307, 295), (295, 307, 306, 294), (294, 306, 304, 292), (353, 364, 366, 357), (357, 366, 367, 356), (356, 367, 368, 355), (355, 368, 369, 354), (354, 369, 365, 352), (821, 203, 207, 830), (830, 207, 206, 835), (835, 206, 205, 840), (840, 205, 204, 845), (825, 202, 518, 860), (245, 257, 261, 249), (249, 261, 260, 248), (248, 260, 259, 247), (247, 259, 258, 246), (246, 258, 256, 244), (233, 245, 249, 237), (237, 249, 248, 236), (236, 248, 247, 235), (235, 247, 246, 234), (234, 246, 244, 232), (650, 653, 654), (498, 886, 885, 499), (488, 498, 497, 487), (487, 497, 496, 486), (486, 496, 146, 484), (413, 425, 429, 417), (417, 429, 428, 416), (416, 428, 427, 415), (415, 427, 426, 414), (414, 426, 424, 412), (268, 280, 282, 270), (270, 282, 283, 271), (271, 283, 284, 272), (272, 284, 285, 273), (273, 285, 281, 269), (340, 353, 357, 342), (342, 357, 356, 343), (343, 356, 355, 344), (344, 355, 354, 345), (345, 354, 352, 341), (651, 650, 155), (650, 162, 163, 151), (151, 163, 164, 152), (152, 164, 165, 153), (153, 165, 161, 0), (401, 413, 417, 405), (405, 417, 416, 404), (404, 416, 415, 403), (403, 415, 414, 402), (402, 414, 412, 400), (364, 376, 378, 366), (366, 378, 379, 367), (367, 379, 380, 368), (368, 380, 381, 369), (369, 381, 377, 365), (845, 204, 202, 825), (193, 836, 841, 194), (194, 841, 846, 195), (492, 854, 853, 644, 490), (195, 846, 826, 191), (221, 233, 237, 225), (225, 237, 236, 224), (224, 236, 235, 223), (223, 235, 234, 222), (222, 234, 232, 220), (389, 401, 405, 393), (393, 405, 404, 392), (392, 404, 403, 391), (391, 403, 402, 390), (390, 402, 400, 388), (209, 221, 225, 213), (213, 225, 224, 212), (212, 224, 223, 211), (211, 223, 222, 210), (210, 222, 220, 208), (473, 485, 489, 477), (477, 489, 488, 476), (476, 488, 487, 475), (475, 487, 486, 474), (474, 486, 484, 472), (376, 389, 393, 378), (378, 393, 392, 379), (379, 392, 391, 380), (380, 391, 390, 381), (381, 390, 388, 377), (431, 442, 444, 435), (435, 444, 445, 434), (434, 445, 446, 433), (433, 446, 447, 432), (432, 447, 443, 430), (197, 209, 213, 201), (201, 213, 212, 200), (200, 212, 211, 199), (199, 211, 210, 198), (198, 210, 208, 196), (383, 394, 396, 387), (387, 396, 397, 386), (386, 397, 398, 385), (385, 398, 399, 384), (384, 399, 395, 382), (311, 322, 324, 315), (315, 324, 325, 314), (314, 325, 326, 313), (313, 326, 327, 312), (312, 327, 323, 310), (173, 184, 186, 177), (177, 186, 187, 176), (176, 187, 188, 175), (175, 188, 189, 174), (174, 189, 185, 172), (239, 250, 252, 243), (243, 252, 253, 242), (242, 253, 254, 241), (241, 254, 255, 240), (240, 255, 251, 238), (442, 454, 456, 444), (444, 456, 457, 445), (445, 457, 458, 446), (446, 458, 459, 447), (447, 459, 455, 443), (322, 334, 336, 324), (324, 336, 337, 325), (325, 337, 338, 326), (326, 338, 339, 327), (327, 339, 335, 323), (334, 346, 348, 336), (336, 348, 349, 337), (337, 349, 350, 338), (338, 350, 351, 339), (339, 351, 347, 335), (299, 311, 315, 303), (303, 315, 314, 302), (302, 314, 313, 301), (301, 313, 312, 300), (300, 312, 310, 298), (454, 466, 468, 456), (456, 468, 469, 457), (457, 469, 470, 458), (458, 470, 471, 459), (459, 471, 467, 455), (160, 173, 177, 162), (162, 177, 176, 163), (163, 176, 175, 164), (164, 175, 174, 165), (165, 174, 172, 161), (250, 262, 264, 252), (252, 264, 265, 253), (253, 265, 266, 254), (254, 266, 267, 255), (255, 267, 263, 251), (491, 145, 502, 495), (495, 502, 501, 494), (494, 501, 500, 493), (644, 853, 852, 647), (489, 887, 886, 498, 488), (791, 197, 201, 800), (800, 201, 200, 805), (805, 200, 199, 810), (810, 199, 198, 815), (186, 801, 806, 187), (262, 274, 276, 264), (264, 276, 277, 265), (265, 277, 278, 266), (266, 278, 279, 267), (267, 279, 275, 263), (716, 478, 480, 735), (750, 635, 633, 740), (735, 480, 481, 730), (730, 481, 482, 725), (467, 711, 745, 628), (346, 358, 360, 348), (348, 360, 361, 349), (349, 361, 362, 350), (350, 362, 363, 351), (351, 363, 359, 347), (407, 418, 420, 411), (411, 420, 421, 410), (410, 421, 422, 409), (409, 422, 423, 408), (408, 423, 419, 406), (740, 633, 473, 681), (463, 696, 701, 464), (464, 701, 706, 465), (720, 483, 479, 710), (465, 706, 686, 461), (287, 299, 303, 291), (291, 303, 302, 290), (290, 302, 301, 289), (289, 301, 300, 288), (288, 300, 298, 286), (358, 370, 372, 360), (360, 372, 373, 361), (361, 373, 374, 362), (362, 374, 375, 363), (363, 375, 371, 359), (864, 519, 197, 791), (187, 806, 811, 188), (188, 811, 816, 189), (190, 820, 831, 192), (189, 816, 796, 185), (154, 167, 171, 156), (156, 171, 170, 157), (157, 170, 169, 158), (158, 169, 168, 159), (159, 651, 155), (478, 491, 495, 480), (480, 495, 494, 481), (481, 494, 493, 482), (482, 493, 492, 483), (483, 492, 490, 479), (274, 287, 291, 276), (276, 291, 290, 277), (277, 290, 289, 278), (278, 289, 288, 279), (279, 288, 286, 275), (214, 226, 228, 216), (216, 228, 229, 217), (217, 229, 230, 218), (218, 230, 231, 219), (219, 231, 227, 215), (418, 431, 435, 420), (420, 435, 434, 421), (421, 434, 433, 422), (422, 433, 432, 423), (423, 432, 430, 419), (394, 407, 411, 396), (396, 411, 410, 397), (397, 410, 409, 398), (398, 409, 408, 399), (399, 408, 406, 395), (370, 383, 387, 372), (372, 387, 386, 373), (373, 386, 385, 374), (374, 385, 384, 375), (375, 384, 382, 371), (280, 293, 297, 282), (282, 297, 296, 283), (283, 296, 295, 284), (284, 295, 294, 285), (285, 294, 292, 281), (226, 239, 243, 228), (228, 243, 242, 229), (229, 242, 241, 230), (230, 241, 240, 231), (231, 240, 238, 227), (166, 178, 509, 504), (647, 852, 851, 646), (650, 654, 649), (559, 563, 565, 562), (562, 565, 566, 561), (561, 566, 567, 560), (560, 567, 564, 558), (584, 588, 590, 587), (587, 590, 591, 586), (586, 591, 592, 585), (585, 592, 589, 583), (579, 584, 587, 582), (582, 587, 586, 581), (581, 586, 585, 580), (580, 585, 583, 578), (639, 644, 647, 642), (642, 647, 646, 641), (641, 646, 645, 640), (640, 645, 643, 638), (588, 593, 595, 590), (590, 595, 596, 591), (591, 596, 597, 592), (592, 597, 594, 589), (593, 598, 600, 595), (595, 600, 601, 596), (596, 601, 602, 597), (597, 602, 599, 594), (634, 639, 642, 637), (637, 642, 641, 636), (636, 641, 640, 635), (635, 640, 638, 633), (624, 628, 630, 627), (627, 630, 631, 626), (626, 631, 632, 625), (625, 632, 629, 623), (509, 513, 515, 512), (512, 515, 516, 511), (511, 516, 517, 510), (510, 517, 514, 508), (504, 509, 512, 507), (507, 512, 511, 506), (506, 511, 510, 505), (505, 510, 508, 503), (544, 548, 550, 547), (547, 550, 551, 546), (546, 551, 552, 545), (545, 552, 549, 543), (619, 624, 627, 622), (622, 627, 626, 621), (621, 626, 625, 620), (620, 625, 623, 618), (860, 518, 520, 869), (869, 520, 521, 874), (874, 521, 522, 879), (515, 870, 875, 516), (755, 636, 635, 750), (630, 761, 756, 631), (631, 756, 751, 632), (632, 751, 741, 629), (879, 522, 519, 864), (516, 875, 880, 517), (485, 643, 888, 887, 489), (517, 880, 865, 514), (746, 634, 637, 760), (760, 637, 636, 755), (628, 745, 761, 630), (539, 544, 547, 542), (542, 547, 546, 541), (541, 546, 545, 540), (540, 545, 543, 538), (648, 504, 507, 652), (652, 507, 506, 653), (653, 506, 505, 654), (654, 505, 503, 649), (548, 553, 555, 550), (550, 555, 556, 551), (551, 556, 557, 552), (552, 557, 554, 549), (614, 619, 622, 617), (617, 622, 621, 616), (616, 621, 620, 615), (615, 620, 618, 613), (553, 559, 562, 555), (555, 562, 561, 556), (556, 561, 560, 557), (557, 560, 558, 554), (609, 614, 617, 612), (612, 617, 616, 611), (611, 616, 615, 610), (610, 615, 613, 608), (604, 609, 612, 607), (607, 612, 611, 606), (606, 611, 610, 605), (605, 610, 608, 603), (529, 533, 535, 532), (532, 535, 536, 531), (531, 536, 537, 530), (530, 537, 534, 528), (533, 539, 542, 535), (535, 542, 541, 536), (536, 541, 540, 537), (537, 540, 538, 534), (524, 529, 532, 527), (527, 532, 531, 526), (526, 531, 530, 525), (525, 530, 528, 523), (598, 604, 607, 600), (600, 607, 606, 601), (601, 606, 605, 602), (602, 605, 603, 599), (518, 524, 527, 520), (520, 527, 526, 521), (521, 526, 525, 522), (522, 525, 523, 519), (569, 573, 575, 572), (572, 575, 576, 571), (571, 576, 577, 570), (570, 577, 574, 568), (573, 579, 582, 575), (575, 582, 581, 576), (576, 581, 580, 577), (577, 580, 578, 574), (563, 569, 572, 565), (565, 572, 571, 566), (566, 571, 570, 567), (567, 570, 568, 564), (503, 508, 173, 160), (656, 665, 667, 659), (659, 667, 668, 658), (658, 668, 669, 657), (657, 669, 666, 655), (665, 670, 672, 667), (667, 672, 673, 668), (668, 673, 674, 669), (669, 674, 671, 666), (670, 675, 677, 672), (672, 677, 678, 673), (673, 678, 679, 674), (674, 679, 676, 671), (675, 660, 662, 677), (677, 662, 663, 678), (678, 663, 664, 679), (679, 664, 661, 676), (736, 715, 717, 739), (739, 717, 718, 738), (738, 718, 719, 737), (737, 719, 716, 735), (731, 736, 739, 734), (734, 739, 738, 733), (733, 738, 737, 732), (732, 737, 735, 730), (726, 731, 734, 729), (729, 734, 733, 728), (728, 733, 732, 727), (727, 732, 730, 725), (721, 726, 729, 724), (724, 729, 728, 723), (723, 728, 727, 722), (722, 727, 725, 720), (711, 721, 724, 714), (714, 724, 723, 713), (713, 723, 722, 712), (712, 722, 720, 710), (681, 690, 692, 684), (684, 692, 693, 683), (683, 693, 694, 682), (682, 694, 691, 680), (690, 695, 697, 692), (692, 697, 698, 693), (693, 698, 699, 694), (694, 699, 696, 691), (695, 700, 702, 697), (697, 702, 703, 698), (698, 703, 704, 699), (699, 704, 701, 696), (700, 705, 707, 702), (702, 707, 708, 703), (703, 708, 709, 704), (704, 709, 706, 701), (705, 685, 687, 707), (707, 687, 688, 708), (708, 688, 689, 709), (709, 689, 686, 706), (685, 656, 659, 687), (687, 659, 658, 688), (688, 658, 657, 689), (689, 657, 655, 686), (660, 716, 719, 662), (662, 719, 718, 663), (663, 718, 717, 664), (664, 717, 715, 661), (761, 745, 747, 764), (764, 747, 748, 763), (763, 748, 749, 762), (762, 749, 746, 760), (756, 761, 764, 759), (759, 764, 763, 758), (758, 763, 762, 757), (757, 762, 760, 755), (751, 756, 759, 754), (754, 759, 758, 753), (753, 758, 757, 752), (752, 757, 755, 750), (741, 751, 754, 744), (744, 754, 753, 743), (743, 753, 752, 742), (742, 752, 750, 740), (740, 681, 684, 742), (742, 684, 683, 743), (743, 683, 682, 744), (744, 682, 680, 741), (710, 746, 749, 712), (712, 749, 748, 713), (713, 748, 747, 714), (714, 747, 745, 711), (461, 686, 655, 131), (884, 646, 851), (513, 859, 870, 515), (493, 500, 855, 854, 492), (850, 856, 857, 858, 851, 852, 853, 854, 855), (884, 890, 891, 892, 885, 886, 887, 888, 889), (766, 775, 777, 769), (769, 777, 778, 768), (768, 778, 779, 767), (767, 779, 776, 765), (775, 780, 782, 777), (777, 782, 783, 778), (778, 783, 784, 779), (779, 784, 781, 776), (780, 785, 787, 782), (782, 787, 788, 783), (783, 788, 789, 784), (784, 789, 786, 781), (785, 770, 772, 787), (787, 772, 773, 788), (788, 773, 774, 789), (789, 774, 771, 786), (821, 830, 832, 824), (824, 832, 833, 823), (823, 833, 834, 822), (822, 834, 831, 820), (830, 835, 837, 832), (832, 837, 838, 833), (833, 838, 839, 834), (834, 839, 836, 831), (835, 840, 842, 837), (837, 842, 843, 838), (838, 843, 844, 839), (839, 844, 841, 836), (840, 845, 847, 842), (842, 847, 848, 843), (843, 848, 849, 844), (844, 849, 846, 841), (845, 825, 827, 847), (847, 827, 828, 848), (848, 828, 829, 849), (849, 829, 826, 846), (791, 800, 802, 794), (794, 802, 803, 793), (793, 803, 804, 792), (792, 804, 801, 790), (800, 805, 807, 802), (802, 807, 808, 803), (803, 808, 809, 804), (804, 809, 806, 801), (805, 810, 812, 807), (807, 812, 813, 808), (808, 813, 814, 809), (809, 814, 811, 806), (810, 815, 817, 812), (812, 817, 818, 813), (813, 818, 819, 814), (814, 819, 816, 811), (815, 795, 797, 817), (817, 797, 798, 818), (818, 798, 799, 819), (819, 799, 796, 816), (795, 766, 769, 797), (797, 769, 768, 798), (798, 768, 767, 799), (799, 767, 765, 796), (770, 821, 824, 772), (772, 824, 823, 773), (773, 823, 822, 774), (774, 822, 820, 771), (860, 869, 871, 863), (863, 871, 872, 862), (862, 872, 873, 861), (861, 873, 870, 859), (869, 874, 876, 871), (871, 876, 877, 872), (872, 877, 878, 873), (873, 878, 875, 870), (874, 879, 881, 876), (876, 881, 882, 877), (877, 882, 883, 878), (878, 883, 880, 875), (879, 864, 866, 881), (881, 866, 867, 882), (882, 867, 868, 883), (883, 868, 865, 880), (864, 791, 794, 866), (866, 794, 793, 867), (867, 793, 792, 868), (868, 792, 790, 865), (825, 860, 863, 827), (827, 863, 862, 828), (828, 862, 861, 829), (829, 861, 859, 826), (884, 851, 858, 890), (890, 858, 857, 891), (891, 857, 856, 892), (892, 856, 850, 885), (185, 796, 765, 16), (648, 652, 159), (653, 159, 652), (650, 159, 653), (651, 159, 650)])
me_torus.use_remesh_preserve_volume = False
me_torus.use_remesh_preserve_attributes = False
me_torus.use_mirror_vertex_groups = False
me_torus.update()

# ---- objects
ob_torus = bpy.data.objects.new('Torus', me_torus)

# ---- transforms, parenting, visibility, modifiers, constraints
ob_torus.location = (0.01622, 0.5407, 3.366)
ob_torus.rotation_euler = (1.571, -0.0, 0.0)
ob_torus.lineart.crease_threshold = 0.0

# ---- collection membership
col_collection_1.objects.link(ob_torus)

# ---- scene / render settings (as saved in the file)
scene.frame_start = 1; scene.frame_end = 250; scene.frame_set(2)
scene.render.engine = 'BLENDER_EEVEE_NEXT'
scene.render.resolution_percentage = 50
scene.render.dither_intensity = 0.0
scene.cycles.use_denoising = False
scene.cycles.samples = 128
scene.cycles.sampling_pattern = 'TABULATED_SOBOL'
scene.cycles.light_sampling_threshold = 0.0
scene.cycles.use_adaptive_sampling = False
scene.cycles.use_light_tree = False
scene.cycles.blur_glossy = 0.0
scene.cycles.sample_clamp_indirect = 0.0
scene.view_settings.view_transform = 'Standard'
bpy.context.view_layer.update()

# ---- added for rendering (the .blend has no active camera and no usable light): camera, sun
cam_auto = bpy.data.cameras.new('AutoCamera')
cam_auto.lens = 50.0
cam_auto.sensor_width = 36.0
cam_auto.clip_end = 1000.0
ob_auto_camera = bpy.data.objects.new('AutoCamera', cam_auto)
scene.collection.objects.link(ob_auto_camera)
ob_auto_camera.location = (8.46146, -10.2025, 10.3836)
ob_auto_camera.rotation_euler = (1.09748, -7.21219e-08, 0.694738)
scene.camera = ob_auto_camera
light_auto_sun = bpy.data.lights.new('AutoSun', 'SUN')
light_auto_sun.energy = 3.0
light_auto_sun.angle = 0.0523599
ob_auto_sun = bpy.data.objects.new('AutoSun', light_auto_sun)
scene.collection.objects.link(ob_auto_sun)
ob_auto_sun.rotation_euler = (0.872665, 0.174533, 0.523599)
bpy.context.view_layer.update()
